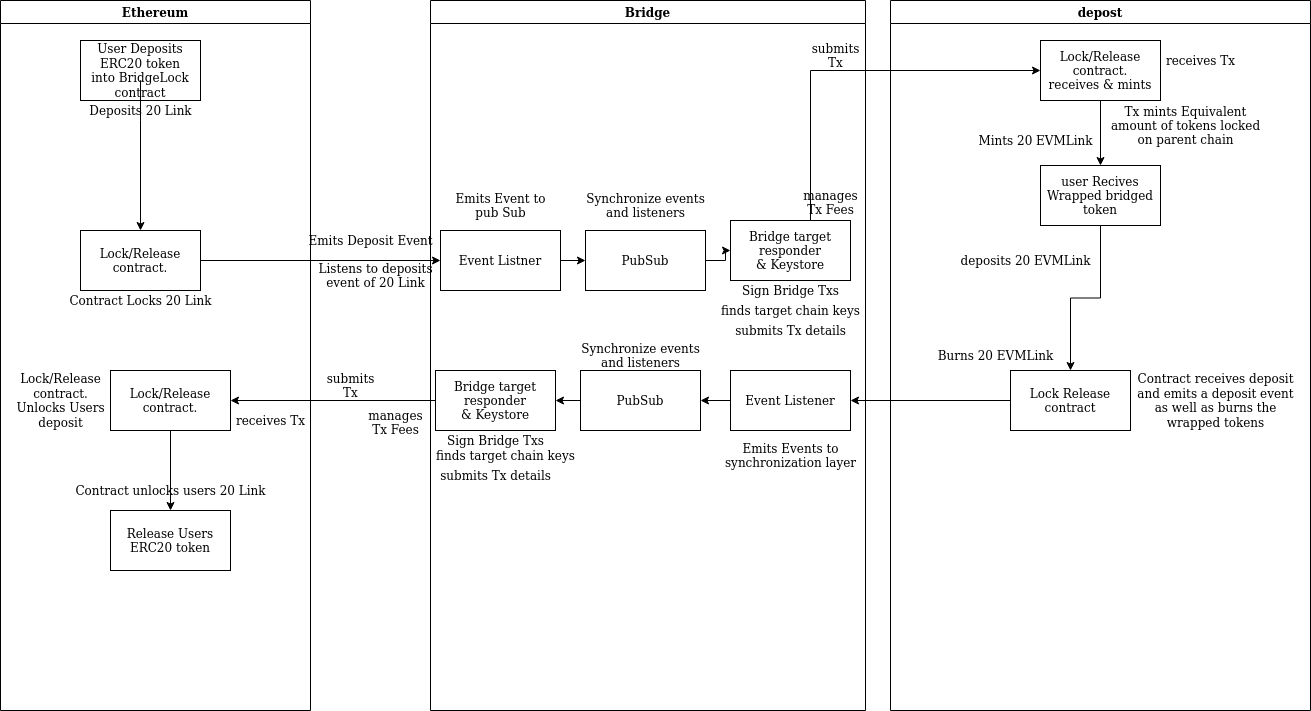

The diagram above was exported from draw.io. Its source (the exported page's mxGraphModel, read from the mxfile embedded in the PNG):
<mxGraphModel dx="1348" dy="793" grid="1" gridSize="10" guides="1" tooltips="1" connect="1" arrows="1" fold="1" page="1" pageScale="1" pageWidth="850" pageHeight="1100" math="0" shadow="0">
  <root>
    <mxCell id="0" />
    <mxCell id="1" parent="0" />
    <mxCell id="v981UMb4ZNIS4LBZjq9M-10" value="Ethereum" style="swimlane;" vertex="1" parent="1">
      <mxGeometry x="10" y="40" width="310" height="710" as="geometry" />
    </mxCell>
    <mxCell id="v981UMb4ZNIS4LBZjq9M-14" value="" style="edgeStyle=orthogonalEdgeStyle;rounded=0;orthogonalLoop=1;jettySize=auto;html=1;startArrow=none;" edge="1" parent="v981UMb4ZNIS4LBZjq9M-10" source="v981UMb4ZNIS4LBZjq9M-40" target="v981UMb4ZNIS4LBZjq9M-13">
      <mxGeometry relative="1" as="geometry" />
    </mxCell>
    <mxCell id="v981UMb4ZNIS4LBZjq9M-12" value="User Deposits&lt;br&gt;ERC20 token&lt;br&gt;into BridgeLock contract" style="rounded=0;whiteSpace=wrap;html=1;" vertex="1" parent="v981UMb4ZNIS4LBZjq9M-10">
      <mxGeometry x="80" y="40" width="120" height="60" as="geometry" />
    </mxCell>
    <mxCell id="v981UMb4ZNIS4LBZjq9M-13" value="&lt;div&gt;Lock/Release contract.&lt;/div&gt;" style="rounded=0;whiteSpace=wrap;html=1;" vertex="1" parent="v981UMb4ZNIS4LBZjq9M-10">
      <mxGeometry x="80" y="230" width="120" height="60" as="geometry" />
    </mxCell>
    <mxCell id="v981UMb4ZNIS4LBZjq9M-41" value="Contract Locks 20 Link" style="text;html=1;align=center;verticalAlign=middle;resizable=0;points=[];autosize=1;strokeColor=none;fillColor=none;" vertex="1" parent="v981UMb4ZNIS4LBZjq9M-10">
      <mxGeometry x="60" y="290" width="160" height="20" as="geometry" />
    </mxCell>
    <mxCell id="v981UMb4ZNIS4LBZjq9M-40" value="Deposits 20 Link" style="text;html=1;align=center;verticalAlign=middle;resizable=0;points=[];autosize=1;strokeColor=none;fillColor=none;" vertex="1" parent="v981UMb4ZNIS4LBZjq9M-10">
      <mxGeometry x="80" y="100" width="120" height="20" as="geometry" />
    </mxCell>
    <mxCell id="v981UMb4ZNIS4LBZjq9M-50" value="" style="edgeStyle=orthogonalEdgeStyle;rounded=0;orthogonalLoop=1;jettySize=auto;html=1;endArrow=none;" edge="1" parent="v981UMb4ZNIS4LBZjq9M-10" source="v981UMb4ZNIS4LBZjq9M-12" target="v981UMb4ZNIS4LBZjq9M-40">
      <mxGeometry relative="1" as="geometry">
        <mxPoint x="210" y="140" as="sourcePoint" />
        <mxPoint x="210" y="260" as="targetPoint" />
      </mxGeometry>
    </mxCell>
    <mxCell id="v981UMb4ZNIS4LBZjq9M-59" value="&lt;div&gt;Lock/Release contract.&lt;/div&gt;" style="rounded=0;whiteSpace=wrap;html=1;" vertex="1" parent="v981UMb4ZNIS4LBZjq9M-10">
      <mxGeometry x="110" y="370" width="120" height="60" as="geometry" />
    </mxCell>
    <mxCell id="v981UMb4ZNIS4LBZjq9M-60" value="Release Users &lt;br&gt;ERC20 token" style="rounded=0;whiteSpace=wrap;html=1;" vertex="1" parent="v981UMb4ZNIS4LBZjq9M-10">
      <mxGeometry x="110" y="510" width="120" height="60" as="geometry" />
    </mxCell>
    <mxCell id="v981UMb4ZNIS4LBZjq9M-65" value="" style="endArrow=classic;html=1;rounded=0;exitX=0.5;exitY=1;exitDx=0;exitDy=0;entryX=0.5;entryY=0;entryDx=0;entryDy=0;" edge="1" parent="v981UMb4ZNIS4LBZjq9M-10" source="v981UMb4ZNIS4LBZjq9M-59" target="v981UMb4ZNIS4LBZjq9M-60">
      <mxGeometry width="50" height="50" relative="1" as="geometry">
        <mxPoint x="630" y="380" as="sourcePoint" />
        <mxPoint x="680" y="330" as="targetPoint" />
        <Array as="points" />
      </mxGeometry>
    </mxCell>
    <mxCell id="v981UMb4ZNIS4LBZjq9M-73" value="receives Tx" style="text;html=1;align=center;verticalAlign=middle;resizable=0;points=[];autosize=1;strokeColor=none;fillColor=none;" vertex="1" parent="v981UMb4ZNIS4LBZjq9M-10">
      <mxGeometry x="230" y="410" width="80" height="20" as="geometry" />
    </mxCell>
    <mxCell id="v981UMb4ZNIS4LBZjq9M-74" value="Contract unlocks users 20 Link" style="text;html=1;align=center;verticalAlign=middle;resizable=0;points=[];autosize=1;strokeColor=none;fillColor=none;" vertex="1" parent="v981UMb4ZNIS4LBZjq9M-10">
      <mxGeometry x="65" y="480" width="210" height="20" as="geometry" />
    </mxCell>
    <mxCell id="v981UMb4ZNIS4LBZjq9M-75" value="&lt;div&gt;Lock/Release &lt;br&gt;contract.&lt;br&gt;Unlocks Users&lt;br&gt; deposit&lt;br&gt;&lt;/div&gt;" style="text;html=1;align=center;verticalAlign=middle;resizable=0;points=[];autosize=1;strokeColor=none;fillColor=none;" vertex="1" parent="v981UMb4ZNIS4LBZjq9M-10">
      <mxGeometry x="10" y="370" width="100" height="60" as="geometry" />
    </mxCell>
    <mxCell id="v981UMb4ZNIS4LBZjq9M-11" value="depost" style="swimlane;" vertex="1" parent="1">
      <mxGeometry x="900" y="40" width="420" height="710" as="geometry" />
    </mxCell>
    <mxCell id="v981UMb4ZNIS4LBZjq9M-39" value="" style="edgeStyle=orthogonalEdgeStyle;rounded=0;orthogonalLoop=1;jettySize=auto;html=1;" edge="1" parent="v981UMb4ZNIS4LBZjq9M-11" source="v981UMb4ZNIS4LBZjq9M-20" target="v981UMb4ZNIS4LBZjq9M-34">
      <mxGeometry relative="1" as="geometry" />
    </mxCell>
    <mxCell id="v981UMb4ZNIS4LBZjq9M-20" value="&lt;div&gt;Lock/Release contract.&lt;br&gt;receives &amp;amp; mints&lt;br&gt;&lt;/div&gt;" style="rounded=0;whiteSpace=wrap;html=1;" vertex="1" parent="v981UMb4ZNIS4LBZjq9M-11">
      <mxGeometry x="150" y="40" width="120" height="60" as="geometry" />
    </mxCell>
    <mxCell id="v981UMb4ZNIS4LBZjq9M-47" value="" style="edgeStyle=orthogonalEdgeStyle;rounded=0;orthogonalLoop=1;jettySize=auto;html=1;" edge="1" parent="v981UMb4ZNIS4LBZjq9M-11" source="v981UMb4ZNIS4LBZjq9M-34" target="v981UMb4ZNIS4LBZjq9M-46">
      <mxGeometry relative="1" as="geometry" />
    </mxCell>
    <mxCell id="v981UMb4ZNIS4LBZjq9M-34" value="user Recives Wrapped bridged token" style="rounded=0;whiteSpace=wrap;html=1;" vertex="1" parent="v981UMb4ZNIS4LBZjq9M-11">
      <mxGeometry x="150" y="165" width="120" height="60" as="geometry" />
    </mxCell>
    <mxCell id="v981UMb4ZNIS4LBZjq9M-38" value="receives Tx" style="text;html=1;align=center;verticalAlign=middle;resizable=0;points=[];autosize=1;strokeColor=none;fillColor=none;" vertex="1" parent="v981UMb4ZNIS4LBZjq9M-11">
      <mxGeometry x="270" y="50" width="80" height="20" as="geometry" />
    </mxCell>
    <mxCell id="v981UMb4ZNIS4LBZjq9M-44" value="Tx mints Equivalent&lt;br&gt;amount of tokens locked &lt;br&gt;on parent chain" style="text;html=1;align=center;verticalAlign=middle;resizable=0;points=[];autosize=1;strokeColor=none;fillColor=none;" vertex="1" parent="v981UMb4ZNIS4LBZjq9M-11">
      <mxGeometry x="215" y="100" width="160" height="50" as="geometry" />
    </mxCell>
    <mxCell id="v981UMb4ZNIS4LBZjq9M-45" value="Mints 20 EVMLink" style="text;html=1;align=center;verticalAlign=middle;resizable=0;points=[];autosize=1;strokeColor=none;fillColor=none;" vertex="1" parent="v981UMb4ZNIS4LBZjq9M-11">
      <mxGeometry x="80" y="130" width="130" height="20" as="geometry" />
    </mxCell>
    <mxCell id="v981UMb4ZNIS4LBZjq9M-46" value="Lock Release &lt;br&gt;contract" style="rounded=0;whiteSpace=wrap;html=1;" vertex="1" parent="v981UMb4ZNIS4LBZjq9M-11">
      <mxGeometry x="120" y="370" width="120" height="60" as="geometry" />
    </mxCell>
    <mxCell id="v981UMb4ZNIS4LBZjq9M-48" value="deposits 20 EVMLink" style="text;html=1;align=center;verticalAlign=middle;resizable=0;points=[];autosize=1;strokeColor=none;fillColor=none;" vertex="1" parent="v981UMb4ZNIS4LBZjq9M-11">
      <mxGeometry x="60" y="250" width="150" height="20" as="geometry" />
    </mxCell>
    <mxCell id="v981UMb4ZNIS4LBZjq9M-49" value="Contract receives deposit&lt;br&gt;and emits a deposit event&lt;br&gt;as well as burns the&lt;br&gt;wrapped tokens" style="text;html=1;align=center;verticalAlign=middle;resizable=0;points=[];autosize=1;strokeColor=none;fillColor=none;" vertex="1" parent="v981UMb4ZNIS4LBZjq9M-11">
      <mxGeometry x="240" y="370" width="170" height="60" as="geometry" />
    </mxCell>
    <mxCell id="v981UMb4ZNIS4LBZjq9M-66" value="Burns 20 EVMLink" style="text;html=1;align=center;verticalAlign=middle;resizable=0;points=[];autosize=1;strokeColor=none;fillColor=none;" vertex="1" parent="v981UMb4ZNIS4LBZjq9M-11">
      <mxGeometry x="40" y="345" width="130" height="20" as="geometry" />
    </mxCell>
    <mxCell id="v981UMb4ZNIS4LBZjq9M-15" value="Bridge" style="swimlane;" vertex="1" parent="1">
      <mxGeometry x="440" y="40" width="435" height="710" as="geometry" />
    </mxCell>
    <mxCell id="v981UMb4ZNIS4LBZjq9M-22" value="" style="edgeStyle=orthogonalEdgeStyle;rounded=0;orthogonalLoop=1;jettySize=auto;html=1;" edge="1" parent="v981UMb4ZNIS4LBZjq9M-15" source="v981UMb4ZNIS4LBZjq9M-16" target="v981UMb4ZNIS4LBZjq9M-21">
      <mxGeometry relative="1" as="geometry" />
    </mxCell>
    <mxCell id="v981UMb4ZNIS4LBZjq9M-16" value="Event Listner" style="rounded=0;whiteSpace=wrap;html=1;" vertex="1" parent="v981UMb4ZNIS4LBZjq9M-15">
      <mxGeometry x="10" y="230" width="120" height="60" as="geometry" />
    </mxCell>
    <mxCell id="v981UMb4ZNIS4LBZjq9M-24" value="" style="edgeStyle=orthogonalEdgeStyle;rounded=0;orthogonalLoop=1;jettySize=auto;html=1;" edge="1" parent="v981UMb4ZNIS4LBZjq9M-15" source="v981UMb4ZNIS4LBZjq9M-21" target="v981UMb4ZNIS4LBZjq9M-23">
      <mxGeometry relative="1" as="geometry" />
    </mxCell>
    <mxCell id="v981UMb4ZNIS4LBZjq9M-21" value="PubSub" style="rounded=0;whiteSpace=wrap;html=1;" vertex="1" parent="v981UMb4ZNIS4LBZjq9M-15">
      <mxGeometry x="155" y="230" width="120" height="60" as="geometry" />
    </mxCell>
    <mxCell id="v981UMb4ZNIS4LBZjq9M-23" value="Bridge target responder&lt;br&gt;&amp;amp; Keystore" style="rounded=0;whiteSpace=wrap;html=1;" vertex="1" parent="v981UMb4ZNIS4LBZjq9M-15">
      <mxGeometry x="300" y="220" width="120" height="60" as="geometry" />
    </mxCell>
    <mxCell id="v981UMb4ZNIS4LBZjq9M-25" value="Emits Event to&lt;br&gt;pub Sub " style="text;html=1;align=center;verticalAlign=middle;resizable=0;points=[];autosize=1;strokeColor=none;fillColor=none;" vertex="1" parent="v981UMb4ZNIS4LBZjq9M-15">
      <mxGeometry x="15" y="190" width="110" height="30" as="geometry" />
    </mxCell>
    <mxCell id="v981UMb4ZNIS4LBZjq9M-26" value="Synchronize events&lt;br&gt;&lt;div&gt;and listeners&lt;/div&gt;" style="text;html=1;align=center;verticalAlign=middle;resizable=0;points=[];autosize=1;strokeColor=none;fillColor=none;" vertex="1" parent="v981UMb4ZNIS4LBZjq9M-15">
      <mxGeometry x="150" y="190" width="130" height="30" as="geometry" />
    </mxCell>
    <mxCell id="v981UMb4ZNIS4LBZjq9M-27" value="submits Tx details" style="text;html=1;align=center;verticalAlign=middle;resizable=0;points=[];autosize=1;strokeColor=none;fillColor=none;" vertex="1" parent="v981UMb4ZNIS4LBZjq9M-15">
      <mxGeometry x="295" y="320" width="130" height="20" as="geometry" />
    </mxCell>
    <mxCell id="v981UMb4ZNIS4LBZjq9M-29" value="&lt;div&gt;Sign Bridge Txs&lt;/div&gt;" style="text;html=1;align=center;verticalAlign=middle;resizable=0;points=[];autosize=1;strokeColor=none;fillColor=none;" vertex="1" parent="v981UMb4ZNIS4LBZjq9M-15">
      <mxGeometry x="305" y="280" width="110" height="20" as="geometry" />
    </mxCell>
    <mxCell id="v981UMb4ZNIS4LBZjq9M-31" value="finds target chain keys" style="text;html=1;align=center;verticalAlign=middle;resizable=0;points=[];autosize=1;strokeColor=none;fillColor=none;" vertex="1" parent="v981UMb4ZNIS4LBZjq9M-15">
      <mxGeometry x="285" y="300" width="150" height="20" as="geometry" />
    </mxCell>
    <mxCell id="v981UMb4ZNIS4LBZjq9M-36" value="&lt;div&gt;&lt;br&gt;manages&lt;br&gt;Tx Fees&lt;/div&gt;" style="text;html=1;align=center;verticalAlign=middle;resizable=0;points=[];autosize=1;strokeColor=none;fillColor=none;" vertex="1" parent="v981UMb4ZNIS4LBZjq9M-15">
      <mxGeometry x="365" y="170" width="70" height="50" as="geometry" />
    </mxCell>
    <mxCell id="v981UMb4ZNIS4LBZjq9M-37" value="submits&lt;br&gt; Tx" style="text;html=1;align=center;verticalAlign=middle;resizable=0;points=[];autosize=1;strokeColor=none;fillColor=none;" vertex="1" parent="v981UMb4ZNIS4LBZjq9M-15">
      <mxGeometry x="375" y="40" width="60" height="30" as="geometry" />
    </mxCell>
    <mxCell id="v981UMb4ZNIS4LBZjq9M-54" value="Event Listener" style="rounded=0;whiteSpace=wrap;html=1;" vertex="1" parent="v981UMb4ZNIS4LBZjq9M-15">
      <mxGeometry x="300" y="370" width="120" height="60" as="geometry" />
    </mxCell>
    <mxCell id="v981UMb4ZNIS4LBZjq9M-55" value="Emits Events to&lt;br&gt; synchronization layer" style="text;html=1;align=center;verticalAlign=middle;resizable=0;points=[];autosize=1;strokeColor=none;fillColor=none;" vertex="1" parent="v981UMb4ZNIS4LBZjq9M-15">
      <mxGeometry x="285" y="440" width="150" height="30" as="geometry" />
    </mxCell>
    <mxCell id="v981UMb4ZNIS4LBZjq9M-56" value="PubSub" style="rounded=0;whiteSpace=wrap;html=1;" vertex="1" parent="v981UMb4ZNIS4LBZjq9M-15">
      <mxGeometry x="150" y="370" width="120" height="60" as="geometry" />
    </mxCell>
    <mxCell id="v981UMb4ZNIS4LBZjq9M-57" value="Bridge target responder&lt;br&gt;&amp;amp; Keystore" style="rounded=0;whiteSpace=wrap;html=1;" vertex="1" parent="v981UMb4ZNIS4LBZjq9M-15">
      <mxGeometry x="5" y="370" width="120" height="60" as="geometry" />
    </mxCell>
    <mxCell id="v981UMb4ZNIS4LBZjq9M-62" value="" style="endArrow=classic;html=1;rounded=0;exitX=0;exitY=0.5;exitDx=0;exitDy=0;entryX=1;entryY=0.5;entryDx=0;entryDy=0;" edge="1" parent="v981UMb4ZNIS4LBZjq9M-15" source="v981UMb4ZNIS4LBZjq9M-54" target="v981UMb4ZNIS4LBZjq9M-56">
      <mxGeometry width="50" height="50" relative="1" as="geometry">
        <mxPoint x="210" y="380" as="sourcePoint" />
        <mxPoint x="260" y="330" as="targetPoint" />
      </mxGeometry>
    </mxCell>
    <mxCell id="v981UMb4ZNIS4LBZjq9M-63" value="" style="endArrow=classic;html=1;rounded=0;exitX=0;exitY=0.5;exitDx=0;exitDy=0;entryX=1;entryY=0.5;entryDx=0;entryDy=0;" edge="1" parent="v981UMb4ZNIS4LBZjq9M-15" source="v981UMb4ZNIS4LBZjq9M-56" target="v981UMb4ZNIS4LBZjq9M-57">
      <mxGeometry width="50" height="50" relative="1" as="geometry">
        <mxPoint x="210" y="380" as="sourcePoint" />
        <mxPoint x="260" y="330" as="targetPoint" />
      </mxGeometry>
    </mxCell>
    <mxCell id="v981UMb4ZNIS4LBZjq9M-67" value="Synchronize events&lt;br&gt;&lt;div&gt;and listeners&lt;/div&gt;" style="text;html=1;align=center;verticalAlign=middle;resizable=0;points=[];autosize=1;strokeColor=none;fillColor=none;" vertex="1" parent="v981UMb4ZNIS4LBZjq9M-15">
      <mxGeometry x="145" y="340" width="130" height="30" as="geometry" />
    </mxCell>
    <mxCell id="v981UMb4ZNIS4LBZjq9M-68" value="&lt;div&gt;Sign Bridge Txs&lt;/div&gt;" style="text;html=1;align=center;verticalAlign=middle;resizable=0;points=[];autosize=1;strokeColor=none;fillColor=none;" vertex="1" parent="v981UMb4ZNIS4LBZjq9M-15">
      <mxGeometry x="10" y="430" width="110" height="20" as="geometry" />
    </mxCell>
    <mxCell id="v981UMb4ZNIS4LBZjq9M-69" value="finds target chain keys" style="text;html=1;align=center;verticalAlign=middle;resizable=0;points=[];autosize=1;strokeColor=none;fillColor=none;" vertex="1" parent="v981UMb4ZNIS4LBZjq9M-15">
      <mxGeometry y="445" width="150" height="20" as="geometry" />
    </mxCell>
    <mxCell id="v981UMb4ZNIS4LBZjq9M-70" value="submits Tx details" style="text;html=1;align=center;verticalAlign=middle;resizable=0;points=[];autosize=1;strokeColor=none;fillColor=none;" vertex="1" parent="v981UMb4ZNIS4LBZjq9M-15">
      <mxGeometry y="465" width="130" height="20" as="geometry" />
    </mxCell>
    <mxCell id="v981UMb4ZNIS4LBZjq9M-17" value="" style="edgeStyle=orthogonalEdgeStyle;rounded=0;orthogonalLoop=1;jettySize=auto;html=1;entryX=0;entryY=0.5;entryDx=0;entryDy=0;exitX=1;exitY=0.5;exitDx=0;exitDy=0;" edge="1" parent="1" source="v981UMb4ZNIS4LBZjq9M-13" target="v981UMb4ZNIS4LBZjq9M-16">
      <mxGeometry relative="1" as="geometry">
        <Array as="points">
          <mxPoint x="450" y="300" />
        </Array>
      </mxGeometry>
    </mxCell>
    <mxCell id="v981UMb4ZNIS4LBZjq9M-35" value="" style="edgeStyle=orthogonalEdgeStyle;rounded=0;orthogonalLoop=1;jettySize=auto;html=1;entryX=0;entryY=0.5;entryDx=0;entryDy=0;" edge="1" parent="1" target="v981UMb4ZNIS4LBZjq9M-20">
      <mxGeometry relative="1" as="geometry">
        <mxPoint x="820" y="260" as="sourcePoint" />
        <Array as="points">
          <mxPoint x="820" y="110" />
        </Array>
      </mxGeometry>
    </mxCell>
    <mxCell id="v981UMb4ZNIS4LBZjq9M-18" value="&lt;div&gt;Emits Deposit Event&lt;/div&gt;" style="text;html=1;align=center;verticalAlign=middle;resizable=0;points=[];autosize=1;strokeColor=none;fillColor=none;" vertex="1" parent="1">
      <mxGeometry x="310" y="270" width="140" height="20" as="geometry" />
    </mxCell>
    <mxCell id="v981UMb4ZNIS4LBZjq9M-42" value="Listens to deposits&lt;br&gt;event of 20 Link" style="text;html=1;align=center;verticalAlign=middle;resizable=0;points=[];autosize=1;strokeColor=none;fillColor=none;" vertex="1" parent="1">
      <mxGeometry x="320" y="300" width="130" height="30" as="geometry" />
    </mxCell>
    <mxCell id="v981UMb4ZNIS4LBZjq9M-61" value="" style="endArrow=classic;html=1;rounded=0;exitX=0;exitY=0.5;exitDx=0;exitDy=0;entryX=1;entryY=0.5;entryDx=0;entryDy=0;" edge="1" parent="1" source="v981UMb4ZNIS4LBZjq9M-46" target="v981UMb4ZNIS4LBZjq9M-54">
      <mxGeometry width="50" height="50" relative="1" as="geometry">
        <mxPoint x="650" y="420" as="sourcePoint" />
        <mxPoint x="700" y="370" as="targetPoint" />
      </mxGeometry>
    </mxCell>
    <mxCell id="v981UMb4ZNIS4LBZjq9M-64" value="" style="endArrow=classic;html=1;rounded=0;exitX=0;exitY=0.5;exitDx=0;exitDy=0;entryX=1;entryY=0.5;entryDx=0;entryDy=0;" edge="1" parent="1" source="v981UMb4ZNIS4LBZjq9M-57" target="v981UMb4ZNIS4LBZjq9M-59">
      <mxGeometry width="50" height="50" relative="1" as="geometry">
        <mxPoint x="650" y="420" as="sourcePoint" />
        <mxPoint x="700" y="370" as="targetPoint" />
      </mxGeometry>
    </mxCell>
    <mxCell id="v981UMb4ZNIS4LBZjq9M-71" value="&lt;div&gt;&lt;br&gt;manages&lt;br&gt;Tx Fees&lt;/div&gt;" style="text;html=1;align=center;verticalAlign=middle;resizable=0;points=[];autosize=1;strokeColor=none;fillColor=none;" vertex="1" parent="1">
      <mxGeometry x="370" y="430" width="70" height="50" as="geometry" />
    </mxCell>
    <mxCell id="v981UMb4ZNIS4LBZjq9M-72" value="submits&lt;br&gt; Tx" style="text;html=1;align=center;verticalAlign=middle;resizable=0;points=[];autosize=1;strokeColor=none;fillColor=none;" vertex="1" parent="1">
      <mxGeometry x="330" y="410" width="60" height="30" as="geometry" />
    </mxCell>
  </root>
</mxGraphModel>